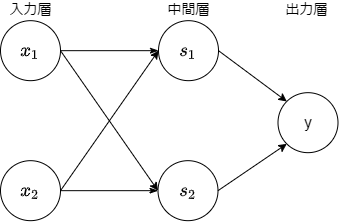

The diagram above was exported from draw.io. Its source (the exported page's mxGraphModel, read from the mxfile embedded in the PNG):
<mxGraphModel dx="892" dy="349" grid="1" gridSize="10" guides="1" tooltips="1" connect="1" arrows="1" fold="1" page="1" pageScale="1" pageWidth="827" pageHeight="1169" background="#FFFFFF" math="1" shadow="0">
  <root>
    <mxCell id="0" />
    <mxCell id="1" parent="0" />
    <mxCell id="2" style="edgeStyle=orthogonalEdgeStyle;rounded=0;orthogonalLoop=1;jettySize=auto;html=1;entryX=0;entryY=0.5;entryDx=0;entryDy=0;endArrow=classicThin;endFill=1;fontSize=14;" parent="1" source="3" target="7" edge="1">
      <mxGeometry relative="1" as="geometry" />
    </mxCell>
    <mxCell id="3" value="`x_1`" style="ellipse;whiteSpace=wrap;html=1;aspect=fixed;fontSize=16;verticalAlign=middle;" parent="1" vertex="1">
      <mxGeometry x="644" y="723.1666666666666" width="60" height="60" as="geometry" />
    </mxCell>
    <mxCell id="4" style="edgeStyle=orthogonalEdgeStyle;rounded=0;orthogonalLoop=1;jettySize=auto;html=1;entryX=0;entryY=0.5;entryDx=0;entryDy=0;endArrow=classicThin;endFill=1;fontSize=14;" parent="1" source="5" target="8" edge="1">
      <mxGeometry relative="1" as="geometry" />
    </mxCell>
    <mxCell id="5" value="`x_2`" style="ellipse;whiteSpace=wrap;html=1;aspect=fixed;fontSize=16;verticalAlign=middle;" parent="1" vertex="1">
      <mxGeometry x="644" y="863.1666666666666" width="60" height="60" as="geometry" />
    </mxCell>
    <mxCell id="6" value="y" style="ellipse;whiteSpace=wrap;html=1;aspect=fixed;fontSize=16;verticalAlign=middle;" parent="1" vertex="1">
      <mxGeometry x="921.5" y="795.1666666666666" width="60" height="60" as="geometry" />
    </mxCell>
    <mxCell id="7" value="`s_1`" style="ellipse;whiteSpace=wrap;html=1;aspect=fixed;fontSize=16;verticalAlign=middle;" parent="1" vertex="1">
      <mxGeometry x="802" y="723.1666666666666" width="60" height="60" as="geometry" />
    </mxCell>
    <mxCell id="8" value="`s_2`" style="ellipse;whiteSpace=wrap;html=1;aspect=fixed;fontSize=16;verticalAlign=middle;" parent="1" vertex="1">
      <mxGeometry x="801.5" y="863.1666666666666" width="60" height="60" as="geometry" />
    </mxCell>
    <mxCell id="9" value="" style="endArrow=classic;html=1;fontSize=14;exitX=1;exitY=0.5;exitDx=0;exitDy=0;entryX=0;entryY=0.5;entryDx=0;entryDy=0;" parent="1" source="3" target="8" edge="1">
      <mxGeometry width="50" height="50" relative="1" as="geometry">
        <mxPoint x="710" y="760" as="sourcePoint" />
        <mxPoint x="800" y="890" as="targetPoint" />
      </mxGeometry>
    </mxCell>
    <mxCell id="10" value="" style="endArrow=classic;html=1;fontSize=14;entryX=0;entryY=0.5;entryDx=0;entryDy=0;exitX=1;exitY=0.5;exitDx=0;exitDy=0;" parent="1" source="5" target="7" edge="1">
      <mxGeometry width="50" height="50" relative="1" as="geometry">
        <mxPoint x="711.5" y="861" as="sourcePoint" />
        <mxPoint x="761.5" y="811" as="targetPoint" />
      </mxGeometry>
    </mxCell>
    <mxCell id="11" value="" style="endArrow=classic;html=1;fontSize=14;entryX=0;entryY=1;entryDx=0;entryDy=0;exitX=1;exitY=0.5;exitDx=0;exitDy=0;" parent="1" source="8" target="6" edge="1">
      <mxGeometry width="50" height="50" relative="1" as="geometry">
        <mxPoint x="850" y="860" as="sourcePoint" />
        <mxPoint x="900" y="810" as="targetPoint" />
      </mxGeometry>
    </mxCell>
    <mxCell id="12" value="" style="endArrow=classic;html=1;fontSize=14;entryX=0;entryY=0;entryDx=0;entryDy=0;exitX=1;exitY=0.5;exitDx=0;exitDy=0;" parent="1" source="7" target="6" edge="1">
      <mxGeometry width="50" height="50" relative="1" as="geometry">
        <mxPoint x="830" y="860" as="sourcePoint" />
        <mxPoint x="880" y="810" as="targetPoint" />
      </mxGeometry>
    </mxCell>
    <mxCell id="13" value="入力層" style="text;html=1;resizable=0;points=[];autosize=1;align=center;verticalAlign=middle;spacingTop=-4;fontSize=14;" parent="1" vertex="1">
      <mxGeometry x="644" y="703" width="60" height="20" as="geometry" />
    </mxCell>
    <mxCell id="14" value="中間層" style="text;html=1;resizable=0;points=[];autosize=1;align=center;verticalAlign=middle;spacingTop=-4;fontSize=14;" parent="1" vertex="1">
      <mxGeometry x="801.5" y="703" width="60" height="20" as="geometry" />
    </mxCell>
    <mxCell id="15" value="出力層" style="text;html=1;resizable=0;points=[];autosize=1;align=center;verticalAlign=middle;spacingTop=-4;fontSize=14;" parent="1" vertex="1">
      <mxGeometry x="920" y="703" width="60" height="20" as="geometry" />
    </mxCell>
  </root>
</mxGraphModel>